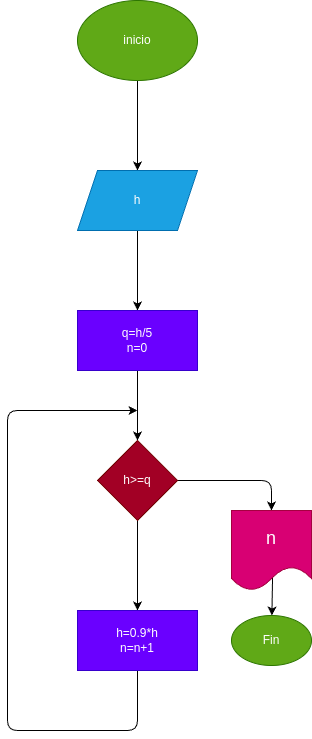

The diagram above was exported from draw.io. Its source (the exported page's mxGraphModel, read from the mxfile embedded in the PNG):
<mxGraphModel dx="474" dy="457" grid="1" gridSize="10" guides="1" tooltips="1" connect="1" arrows="1" fold="1" page="1" pageScale="1" pageWidth="827" pageHeight="1169" math="0" shadow="0">
  <root>
    <mxCell id="0" />
    <mxCell id="1" parent="0" />
    <mxCell id="4" value="" style="edgeStyle=none;html=1;" edge="1" parent="1" source="2" target="3">
      <mxGeometry relative="1" as="geometry" />
    </mxCell>
    <mxCell id="2" value="inicio" style="ellipse;whiteSpace=wrap;html=1;fillColor=#60a917;fontColor=#ffffff;strokeColor=#2D7600;" vertex="1" parent="1">
      <mxGeometry x="180" y="80" width="120" height="80" as="geometry" />
    </mxCell>
    <mxCell id="6" value="" style="edgeStyle=none;html=1;" edge="1" parent="1" source="3" target="5">
      <mxGeometry relative="1" as="geometry" />
    </mxCell>
    <mxCell id="3" value="h" style="shape=parallelogram;perimeter=parallelogramPerimeter;whiteSpace=wrap;html=1;fixedSize=1;fillColor=#1ba1e2;fontColor=#ffffff;strokeColor=#006EAF;" vertex="1" parent="1">
      <mxGeometry x="180" y="250" width="120" height="60" as="geometry" />
    </mxCell>
    <mxCell id="8" value="" style="edgeStyle=none;html=1;" edge="1" parent="1" source="5" target="7">
      <mxGeometry relative="1" as="geometry" />
    </mxCell>
    <mxCell id="5" value="q=h/5&lt;br&gt;n=0" style="whiteSpace=wrap;html=1;fillColor=#6a00ff;fontColor=#ffffff;strokeColor=#3700CC;" vertex="1" parent="1">
      <mxGeometry x="180" y="390" width="120" height="60" as="geometry" />
    </mxCell>
    <mxCell id="11" value="" style="edgeStyle=none;html=1;" edge="1" parent="1" source="7" target="10">
      <mxGeometry relative="1" as="geometry" />
    </mxCell>
    <mxCell id="14" value="" style="edgeStyle=none;html=1;entryX=0.5;entryY=0;entryDx=0;entryDy=0;" edge="1" parent="1" source="7" target="13">
      <mxGeometry relative="1" as="geometry">
        <Array as="points">
          <mxPoint x="374" y="560" />
        </Array>
      </mxGeometry>
    </mxCell>
    <mxCell id="7" value="h&amp;gt;=q" style="rhombus;whiteSpace=wrap;html=1;fillColor=#a20025;fontColor=#ffffff;strokeColor=#6F0000;" vertex="1" parent="1">
      <mxGeometry x="200" y="520" width="80" height="80" as="geometry" />
    </mxCell>
    <mxCell id="12" style="edgeStyle=none;html=1;" edge="1" parent="1" source="10">
      <mxGeometry relative="1" as="geometry">
        <mxPoint x="240" y="490" as="targetPoint" />
        <Array as="points">
          <mxPoint x="240" y="810" />
          <mxPoint x="110" y="810" />
          <mxPoint x="110" y="560" />
          <mxPoint x="110" y="490" />
        </Array>
      </mxGeometry>
    </mxCell>
    <mxCell id="10" value="h=0.9*h&lt;br&gt;n=n+1" style="whiteSpace=wrap;html=1;fillColor=#6a00ff;fontColor=#ffffff;strokeColor=#3700CC;" vertex="1" parent="1">
      <mxGeometry x="180" y="690" width="120" height="60" as="geometry" />
    </mxCell>
    <mxCell id="16" value="" style="edgeStyle=none;html=1;exitX=0.513;exitY=0.838;exitDx=0;exitDy=0;exitPerimeter=0;" edge="1" parent="1" source="13" target="15">
      <mxGeometry relative="1" as="geometry" />
    </mxCell>
    <mxCell id="13" value="&lt;font style=&quot;font-size: 18px;&quot;&gt;n&lt;/font&gt;" style="shape=document;whiteSpace=wrap;html=1;boundedLbl=1;fillColor=#d80073;fontColor=#ffffff;strokeColor=#A50040;" vertex="1" parent="1">
      <mxGeometry x="334" y="590" width="80" height="80" as="geometry" />
    </mxCell>
    <mxCell id="15" value="Fin" style="ellipse;whiteSpace=wrap;html=1;fillColor=#60a917;fontColor=#ffffff;strokeColor=#2D7600;" vertex="1" parent="1">
      <mxGeometry x="334" y="695" width="80" height="50" as="geometry" />
    </mxCell>
  </root>
</mxGraphModel>